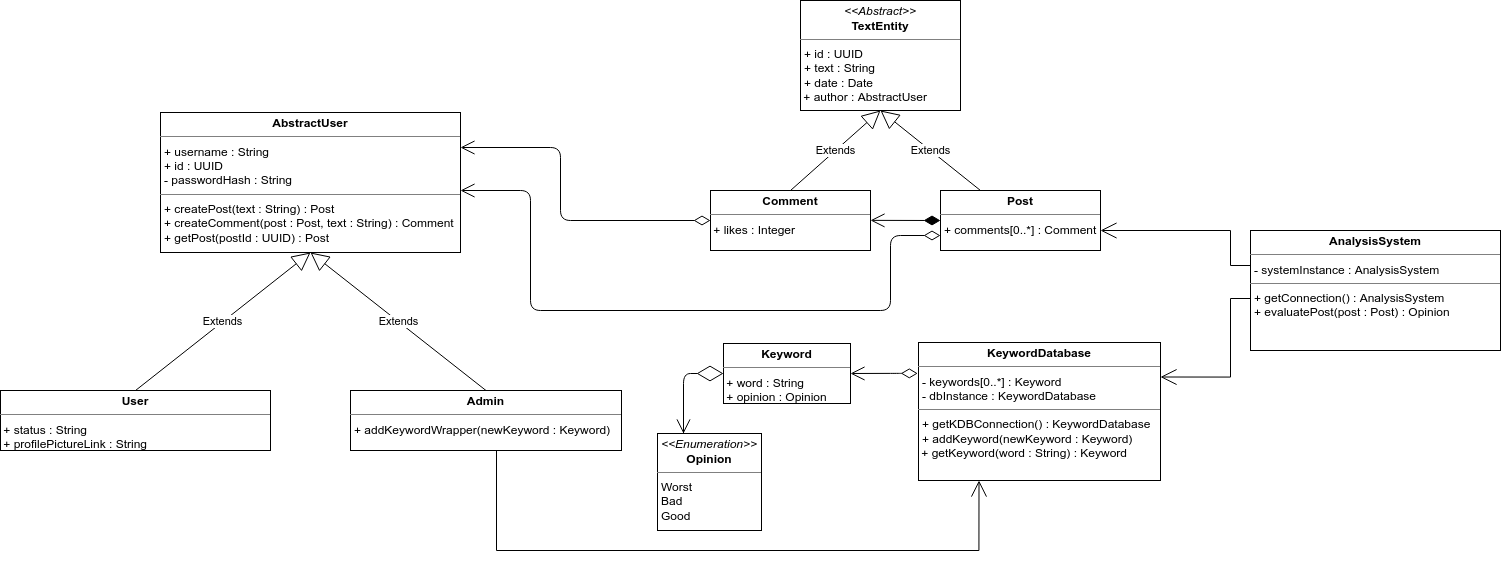

The diagram above was exported from draw.io. Its source (the exported page's mxGraphModel, read from the mxfile embedded in the PNG):
<mxGraphModel dx="2493" dy="730" grid="1" gridSize="10" guides="1" tooltips="1" connect="1" arrows="1" fold="1" page="1" pageScale="1" pageWidth="850" pageHeight="1100" math="0" shadow="0">
  <root>
    <mxCell id="0" />
    <mxCell id="1" parent="0" />
    <mxCell id="2" value="&lt;p style=&quot;margin: 0px ; margin-top: 4px ; text-align: center&quot;&gt;&lt;b&gt;Comment&lt;/b&gt;&lt;/p&gt;&lt;hr size=&quot;1&quot;&gt;&amp;nbsp;+ likes : Integer" style="verticalAlign=top;align=left;overflow=fill;fontSize=12;fontFamily=Helvetica;html=1;hachureGap=4;pointerEvents=0;" vertex="1" parent="1">
      <mxGeometry x="280" y="190" width="160" height="60" as="geometry" />
    </mxCell>
    <mxCell id="3" value="&lt;p style=&quot;margin: 0px ; margin-top: 4px ; text-align: center&quot;&gt;&lt;b&gt;Post&lt;/b&gt;&lt;/p&gt;&lt;hr size=&quot;1&quot;&gt;&lt;p style=&quot;margin: 0px ; margin-left: 4px&quot;&gt;+ comments[0..*] : Comment&lt;br&gt;&lt;/p&gt;" style="verticalAlign=top;align=left;overflow=fill;fontSize=12;fontFamily=Helvetica;html=1;hachureGap=4;pointerEvents=0;" vertex="1" parent="1">
      <mxGeometry x="510" y="190" width="160" height="60" as="geometry" />
    </mxCell>
    <mxCell id="4" value="&lt;p style=&quot;margin: 0px ; margin-top: 4px ; text-align: center&quot;&gt;&lt;b&gt;User&lt;/b&gt;&lt;/p&gt;&lt;hr size=&quot;1&quot;&gt;&lt;div&gt;&amp;nbsp;+ status : String&lt;/div&gt;&lt;div&gt;&amp;nbsp;+ profilePictureLink : String&lt;br&gt;&lt;/div&gt;&lt;p style=&quot;margin: 0px ; margin-left: 4px&quot;&gt;&lt;br&gt;&lt;/p&gt;" style="verticalAlign=top;align=left;overflow=fill;fontSize=12;fontFamily=Helvetica;html=1;hachureGap=4;pointerEvents=0;" vertex="1" parent="1">
      <mxGeometry x="-430" y="390" width="270" height="60" as="geometry" />
    </mxCell>
    <mxCell id="5" value="&lt;p style=&quot;margin: 0px ; margin-top: 4px ; text-align: center&quot;&gt;&lt;b&gt;KeywordDatabase&lt;/b&gt;&lt;br&gt;&lt;/p&gt;&lt;hr size=&quot;1&quot;&gt;&lt;p style=&quot;margin: 0px ; margin-left: 4px&quot;&gt;- keywords[0..*] : Keyword&lt;br&gt;&lt;/p&gt;&lt;p style=&quot;margin: 0px ; margin-left: 4px&quot;&gt;- dbInstance : KeywordDatabase&lt;br&gt;&lt;/p&gt;&lt;hr size=&quot;1&quot;&gt;&lt;p style=&quot;margin: 0px ; margin-left: 4px&quot;&gt;+ getKDBConnection() : KeywordDatabase&lt;br&gt;&lt;/p&gt;&lt;p style=&quot;margin: 0px ; margin-left: 4px&quot;&gt;+ addKeyword(newKeyword : Keyword)&lt;/p&gt;&lt;div&gt;&amp;nbsp;+ getKeyword(word : String) : Keyword&lt;br&gt;&lt;/div&gt;" style="verticalAlign=top;align=left;overflow=fill;fontSize=12;fontFamily=Helvetica;html=1;hachureGap=4;pointerEvents=0;" vertex="1" parent="1">
      <mxGeometry x="488" y="342" width="242" height="138" as="geometry" />
    </mxCell>
    <mxCell id="6" value="&lt;p style=&quot;margin: 0px ; margin-top: 4px ; text-align: center&quot;&gt;&lt;b&gt;Keyword&lt;/b&gt;&lt;br&gt;&lt;/p&gt;&lt;hr size=&quot;1&quot;&gt;&lt;div&gt;&amp;nbsp;+ word : String&lt;br&gt;&lt;/div&gt;&lt;div&gt;&amp;nbsp;+ opinion : Opinion&lt;/div&gt;&lt;div&gt;&lt;br&gt;&lt;/div&gt;&lt;hr size=&quot;1&quot;&gt;" style="verticalAlign=top;align=left;overflow=fill;fontSize=12;fontFamily=Helvetica;html=1;hachureGap=4;pointerEvents=0;" vertex="1" parent="1">
      <mxGeometry x="293" y="343" width="127" height="60" as="geometry" />
    </mxCell>
    <mxCell id="7" value="&lt;p style=&quot;margin: 0px ; margin-top: 4px ; text-align: center&quot;&gt;&lt;i&gt;&amp;lt;&amp;lt;Enumeration&amp;gt;&amp;gt;&lt;/i&gt;&lt;br&gt;&lt;b&gt;Opinion&lt;/b&gt;&lt;/p&gt;&lt;hr size=&quot;1&quot;&gt;&lt;p style=&quot;margin: 0px ; margin-left: 4px&quot;&gt;Worst&lt;br&gt;&lt;/p&gt;&lt;p style=&quot;margin: 0px ; margin-left: 4px&quot;&gt;Bad&lt;br&gt;Good&lt;/p&gt;" style="verticalAlign=top;align=left;overflow=fill;fontSize=12;fontFamily=Helvetica;html=1;hachureGap=4;pointerEvents=0;" vertex="1" parent="1">
      <mxGeometry x="227" y="433" width="104" height="97" as="geometry" />
    </mxCell>
    <mxCell id="8" value="" style="endArrow=diamondThin;endFill=0;endSize=24;html=1;sourcePerimeterSpacing=8;targetPerimeterSpacing=8;exitX=0.25;exitY=0;exitDx=0;exitDy=0;entryX=0;entryY=0.5;entryDx=0;entryDy=0;" edge="1" source="7" target="6" parent="1">
      <mxGeometry width="160" relative="1" as="geometry">
        <mxPoint x="127" y="413" as="sourcePoint" />
        <mxPoint x="293" y="393" as="targetPoint" />
        <Array as="points">
          <mxPoint x="253" y="373" />
        </Array>
      </mxGeometry>
    </mxCell>
    <mxCell id="9" style="edgeStyle=orthogonalEdgeStyle;rounded=0;orthogonalLoop=1;jettySize=auto;html=1;exitX=0;exitY=0.25;exitDx=0;exitDy=0;endArrow=open;startSize=14;endSize=14;sourcePerimeterSpacing=8;targetPerimeterSpacing=8;" edge="1" source="10" parent="1">
      <mxGeometry relative="1" as="geometry">
        <Array as="points">
          <mxPoint x="830" y="265" />
          <mxPoint x="800" y="265" />
          <mxPoint x="800" y="230" />
          <mxPoint x="670" y="230" />
        </Array>
        <mxPoint x="670" y="230.0000000000001" as="targetPoint" />
      </mxGeometry>
    </mxCell>
    <mxCell id="10" value="&lt;p style=&quot;margin: 0px ; margin-top: 4px ; text-align: center&quot;&gt;&lt;b&gt;AnalysisSystem&lt;/b&gt;&lt;/p&gt;&lt;hr size=&quot;1&quot;&gt;&lt;p style=&quot;margin: 0px ; margin-left: 4px&quot;&gt;- systemInstance : AnalysisSystem&lt;br&gt;&lt;/p&gt;&lt;hr size=&quot;1&quot;&gt;&lt;p style=&quot;margin: 0px ; margin-left: 4px&quot;&gt;+ getConnection() : AnalysisSystem&lt;br&gt;&lt;/p&gt;&lt;p style=&quot;margin: 0px ; margin-left: 4px&quot;&gt;+ evaluatePost(post : Post) : Opinion&lt;/p&gt;" style="verticalAlign=top;align=left;overflow=fill;fontSize=12;fontFamily=Helvetica;html=1;hachureGap=4;pointerEvents=0;" vertex="1" parent="1">
      <mxGeometry x="820" y="230" width="250" height="120" as="geometry" />
    </mxCell>
    <mxCell id="11" value="" style="endArrow=open;endFill=1;endSize=12;html=1;sourcePerimeterSpacing=8;targetPerimeterSpacing=8;" edge="1" parent="1">
      <mxGeometry width="160" relative="1" as="geometry">
        <mxPoint x="253" y="423" as="sourcePoint" />
        <mxPoint x="253" y="433" as="targetPoint" />
      </mxGeometry>
    </mxCell>
    <mxCell id="12" style="edgeStyle=orthogonalEdgeStyle;rounded=0;orthogonalLoop=1;jettySize=auto;html=1;exitX=0;exitY=0.75;exitDx=0;exitDy=0;endArrow=open;startSize=14;endSize=14;sourcePerimeterSpacing=8;targetPerimeterSpacing=8;entryX=1;entryY=0.25;entryDx=0;entryDy=0;" edge="1" source="10" target="5" parent="1">
      <mxGeometry relative="1" as="geometry">
        <mxPoint x="710" y="400" as="targetPoint" />
        <mxPoint x="480" y="77.5" as="sourcePoint" />
        <Array as="points">
          <mxPoint x="800" y="298" />
          <mxPoint x="800" y="377" />
        </Array>
      </mxGeometry>
    </mxCell>
    <mxCell id="13" value="&lt;p style=&quot;margin: 0px ; margin-top: 4px ; text-align: center&quot;&gt;&lt;i&gt;&amp;lt;&amp;lt;Abstract&amp;gt;&amp;gt;&lt;/i&gt;&lt;b&gt;&lt;br&gt;TextEntity&lt;/b&gt;&lt;br&gt;&lt;/p&gt;&lt;hr size=&quot;1&quot;&gt;&lt;p style=&quot;margin: 0px ; margin-left: 4px&quot;&gt;+ id : UUID&lt;/p&gt;&lt;p style=&quot;margin: 0px ; margin-left: 4px&quot;&gt;+ text : String&lt;br&gt;+ date : Date&lt;/p&gt;&amp;nbsp;+ author : AbstractUser" style="verticalAlign=top;align=left;overflow=fill;fontSize=12;fontFamily=Helvetica;html=1;hachureGap=4;pointerEvents=0;" vertex="1" parent="1">
      <mxGeometry x="370" width="160" height="110" as="geometry" />
    </mxCell>
    <mxCell id="14" value="" style="endArrow=open;html=1;endSize=12;startArrow=diamondThin;startSize=14;startFill=0;edgeStyle=orthogonalEdgeStyle;align=left;verticalAlign=bottom;sourcePerimeterSpacing=8;targetPerimeterSpacing=8;entryX=1;entryY=0.25;entryDx=0;entryDy=0;exitX=0;exitY=0.5;exitDx=0;exitDy=0;" edge="1" source="2" target="17" parent="1">
      <mxGeometry x="-1" y="3" relative="1" as="geometry">
        <mxPoint x="290" y="182" as="sourcePoint" />
        <mxPoint x="210" y="180" as="targetPoint" />
        <Array as="points">
          <mxPoint x="130" y="220" />
          <mxPoint x="130" y="147" />
        </Array>
      </mxGeometry>
    </mxCell>
    <mxCell id="15" value="Extends" style="endArrow=block;endSize=16;endFill=0;html=1;sourcePerimeterSpacing=8;targetPerimeterSpacing=8;exitX=0.5;exitY=0;exitDx=0;exitDy=0;entryX=0.5;entryY=1;entryDx=0;entryDy=0;" edge="1" source="2" target="13" parent="1">
      <mxGeometry width="160" relative="1" as="geometry">
        <mxPoint x="530" y="270" as="sourcePoint" />
        <mxPoint x="380" y="120" as="targetPoint" />
      </mxGeometry>
    </mxCell>
    <mxCell id="16" value="Extends" style="endArrow=block;endSize=16;endFill=0;html=1;sourcePerimeterSpacing=8;targetPerimeterSpacing=8;exitX=0.25;exitY=0;exitDx=0;exitDy=0;entryX=0.5;entryY=1;entryDx=0;entryDy=0;" edge="1" source="3" target="13" parent="1">
      <mxGeometry width="160" relative="1" as="geometry">
        <mxPoint x="500" y="110" as="sourcePoint" />
        <mxPoint x="660" y="110" as="targetPoint" />
      </mxGeometry>
    </mxCell>
    <mxCell id="17" value="&lt;p style=&quot;margin: 0px ; margin-top: 4px ; text-align: center&quot;&gt;&lt;b&gt;AbstractUser&lt;/b&gt;&lt;/p&gt;&lt;hr size=&quot;1&quot;&gt;&lt;p style=&quot;margin: 0px ; margin-left: 4px&quot;&gt;+ username : String&lt;/p&gt;&lt;p style=&quot;margin: 0px ; margin-left: 4px&quot;&gt;+ id : UUID&lt;br&gt;&lt;/p&gt;&lt;p style=&quot;margin: 0px ; margin-left: 4px&quot;&gt;- passwordHash : String&lt;/p&gt;&lt;hr size=&quot;1&quot;&gt;&lt;p style=&quot;margin: 0px ; margin-left: 4px&quot;&gt;+ createPost(text : String) : Post&lt;/p&gt;&lt;p style=&quot;margin: 0px ; margin-left: 4px&quot;&gt;+ createComment(post : Post, text : String) : Comment&lt;br&gt;&lt;/p&gt;&lt;p style=&quot;margin: 0px ; margin-left: 4px&quot;&gt;+ getPost(postId : UUID) : Post&lt;br&gt;&lt;/p&gt;&lt;p style=&quot;margin: 0px ; margin-left: 4px&quot;&gt;&lt;br&gt;&lt;/p&gt;" style="verticalAlign=top;align=left;overflow=fill;fontSize=12;fontFamily=Helvetica;html=1;hachureGap=4;pointerEvents=0;" vertex="1" parent="1">
      <mxGeometry x="-270" y="112" width="300" height="140" as="geometry" />
    </mxCell>
    <mxCell id="18" style="edgeStyle=orthogonalEdgeStyle;rounded=0;orthogonalLoop=1;jettySize=auto;html=1;exitX=0.5;exitY=1;exitDx=0;exitDy=0;entryX=0.25;entryY=1;entryDx=0;entryDy=0;endArrow=open;startSize=14;endSize=14;sourcePerimeterSpacing=8;targetPerimeterSpacing=8;strokeColor=#000000;" edge="1" source="23" target="5" parent="1">
      <mxGeometry relative="1" as="geometry">
        <Array as="points">
          <mxPoint x="66" y="550" />
          <mxPoint x="549" y="550" />
        </Array>
        <mxPoint x="110" y="490" as="sourcePoint" />
      </mxGeometry>
    </mxCell>
    <mxCell id="19" value="Extends" style="endArrow=block;endSize=16;endFill=0;html=1;sourcePerimeterSpacing=8;targetPerimeterSpacing=8;strokeColor=#000000;entryX=0.5;entryY=1;entryDx=0;entryDy=0;exitX=0.5;exitY=0;exitDx=0;exitDy=0;" edge="1" source="4" target="17" parent="1">
      <mxGeometry width="160" relative="1" as="geometry">
        <mxPoint x="-285" y="300" as="sourcePoint" />
        <mxPoint x="-125" y="300" as="targetPoint" />
      </mxGeometry>
    </mxCell>
    <mxCell id="20" value="Extends" style="endArrow=block;endSize=16;endFill=0;html=1;sourcePerimeterSpacing=8;targetPerimeterSpacing=8;strokeColor=#000000;entryX=0.5;entryY=1;entryDx=0;entryDy=0;exitX=0.5;exitY=0;exitDx=0;exitDy=0;" edge="1" source="23" target="17" parent="1">
      <mxGeometry width="160" relative="1" as="geometry">
        <mxPoint x="50" y="390" as="sourcePoint" />
        <mxPoint x="-80" y="280" as="targetPoint" />
      </mxGeometry>
    </mxCell>
    <mxCell id="21" value="" style="endArrow=open;html=1;endSize=12;startArrow=diamondThin;startSize=14;startFill=0;edgeStyle=orthogonalEdgeStyle;align=left;verticalAlign=bottom;sourcePerimeterSpacing=8;targetPerimeterSpacing=8;strokeColor=#000000;exitX=0;exitY=0.75;exitDx=0;exitDy=0;" edge="1" source="3" parent="1">
      <mxGeometry x="-1" y="3" relative="1" as="geometry">
        <mxPoint x="420" y="320" as="sourcePoint" />
        <mxPoint x="30" y="190.0000000000001" as="targetPoint" />
        <Array as="points">
          <mxPoint x="460" y="235" />
          <mxPoint x="460" y="310" />
          <mxPoint x="100" y="310" />
          <mxPoint x="100" y="190" />
          <mxPoint x="30" y="190" />
        </Array>
      </mxGeometry>
    </mxCell>
    <mxCell id="22" style="edgeStyle=orthogonalEdgeStyle;rounded=0;orthogonalLoop=1;jettySize=auto;html=1;exitX=0.5;exitY=1;exitDx=0;exitDy=0;" edge="1" source="4" target="4" parent="1">
      <mxGeometry relative="1" as="geometry" />
    </mxCell>
    <mxCell id="23" value="&lt;p style=&quot;margin: 0px ; margin-top: 4px ; text-align: center&quot;&gt;&lt;b&gt;Admin&lt;/b&gt;&lt;/p&gt;&lt;hr size=&quot;1&quot;&gt;&lt;p style=&quot;margin: 0px ; margin-left: 4px&quot;&gt;+ addKeywordWrapper(newKeyword : Keyword)&lt;br&gt;&lt;/p&gt;" style="verticalAlign=top;align=left;overflow=fill;fontSize=12;fontFamily=Helvetica;html=1;" vertex="1" parent="1">
      <mxGeometry x="-80" y="390" width="271" height="60" as="geometry" />
    </mxCell>
    <mxCell id="24" value="" style="endArrow=open;html=1;endSize=12;startArrow=diamondThin;startSize=14;startFill=0;edgeStyle=orthogonalEdgeStyle;align=left;verticalAlign=bottom;entryX=1;entryY=0.5;entryDx=0;entryDy=0;exitX=-0.003;exitY=0.224;exitDx=0;exitDy=0;exitPerimeter=0;" edge="1" source="5" target="6" parent="1">
      <mxGeometry x="-1" y="3" relative="1" as="geometry">
        <mxPoint x="480" y="373" as="sourcePoint" />
        <mxPoint x="418" y="380" as="targetPoint" />
        <Array as="points">
          <mxPoint x="470" y="373" />
        </Array>
      </mxGeometry>
    </mxCell>
    <mxCell id="25" value="" style="endArrow=open;html=1;endSize=12;startArrow=diamondThin;startSize=14;startFill=1;edgeStyle=orthogonalEdgeStyle;align=left;verticalAlign=bottom;" edge="1" parent="1">
      <mxGeometry x="-1" y="3" relative="1" as="geometry">
        <mxPoint x="510" y="220.0000000000001" as="sourcePoint" />
        <mxPoint x="440" y="219.7600000000001" as="targetPoint" />
        <Array as="points">
          <mxPoint x="440" y="220" />
        </Array>
      </mxGeometry>
    </mxCell>
  </root>
</mxGraphModel>